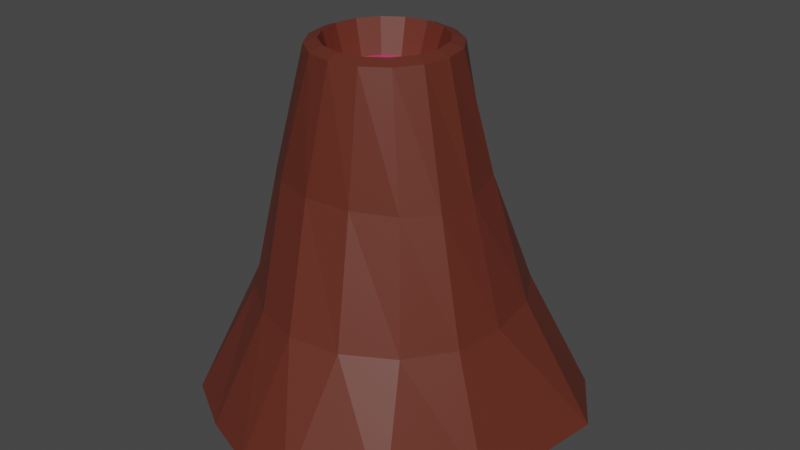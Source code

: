 # Source: volcano.blend  (saved by Blender 3.2.14; exported with 4.5.12 LTS)
import bpy
from mathutils import Matrix  # noqa: F401  (used for matrix-valued properties, if any)

bpy.ops.wm.read_factory_settings(use_empty=True)
scene = bpy.context.scene
scene.name = 'Scene'

# ---- collections
col_collection = bpy.data.collections.new('Collection'); scene.collection.children.link(col_collection)

# ---- materials (node trees are filled in below, after node groups)
mat_body = bpy.data.materials.new('body')
mat_body.use_transparent_shadow = False
mat_material_001 = bpy.data.materials.new('Material.001')
mat_material_001.use_transparent_shadow = False

# ---- material node trees
mat_body.use_nodes = True; mat_body.node_tree.nodes.clear()
_N = mat_body.node_tree.nodes; _L = mat_body.node_tree.links
n0 = _N.new('ShaderNodeBsdfPrincipled'); n0.name = 'Principled BSDF'; n0.location = (10, 300)
n0.distribution = 'GGX'
n0.subsurface_method = 'RANDOM_WALK_SKIN'
n0.inputs[0].default_value = (0.1226, 0.02504, 0.01387, 1.0)
n0.inputs[3].default_value = 1.45
n0.inputs[27].default_value = (0.0, 0.0, 0.0, 1.0)
n0.inputs[28].default_value = 1.0
n1 = _N.new('ShaderNodeOutputMaterial'); n1.name = 'Material Output'; n1.location = (300, 300)
_L.new(n0.outputs[0], n1.inputs[0])
n1.is_active_output = True
mat_material_001.use_nodes = True; mat_material_001.node_tree.nodes.clear()
_N = mat_material_001.node_tree.nodes; _L = mat_material_001.node_tree.links
n0 = _N.new('ShaderNodeBsdfPrincipled'); n0.name = 'Principled BSDF'; n0.location = (10, 300)
n0.distribution = 'GGX'
n0.subsurface_method = 'RANDOM_WALK_SKIN'
n0.inputs[0].default_value = (0.8, 0.04066, 0.2089, 1.0)
n0.inputs[3].default_value = 1.45
n0.inputs[27].default_value = (0.0, 0.0, 0.0, 1.0)
n0.inputs[28].default_value = 1.0
n1 = _N.new('ShaderNodeOutputMaterial'); n1.name = 'Material Output'; n1.location = (300, 300)
_L.new(n0.outputs[0], n1.inputs[0])
n1.is_active_output = True

# ---- world
world_world = bpy.data.worlds.new('World'); scene.world = world_world
world_world.use_nodes = True; world_world.node_tree.nodes.clear()
_N = world_world.node_tree.nodes; _L = world_world.node_tree.links
n0 = _N.new('ShaderNodeOutputWorld'); n0.name = 'World Output'; n0.location = (300, 300)
n1 = _N.new('ShaderNodeBackground'); n1.name = 'Background'; n1.location = (10, 300)
n1.inputs[0].default_value = (0.05088, 0.05088, 0.05088, 1.0)
_L.new(n1.outputs[0], n0.inputs[0])
n0.is_active_output = True
world_world.color = (0.05088, 0.05088, 0.05088)
world_world.use_sun_shadow = False
world_world.sun_shadow_jitter_overblur = 0.0

# ---- meshes
me_cylinder = bpy.data.meshes.new('Cylinder')
me_cylinder.from_pydata([(0.1288, 2.715, -3.616), (-0.0112, 0.6725, 1.738), (1.213, 2.435, -3.616), (0.2466, 0.6198, 1.737), (2.165, 1.79, -3.616), (0.4667, 0.4726, 1.737), (2.737, 0.9408, -3.621), (0.6162, 0.2523, 1.736), (2.587, -0.08127, -3.616), (0.682, -0.009983, 1.738), (2.452, -0.9993, -3.63), (0.6514, -0.2793, 1.742), (1.801, -2.149, -3.626), (0.5088, -0.5029, 1.748), (0.5819, -2.623, -3.617), (0.2745, -0.6477, 1.751), (-0.2794, -2.524, -3.612), (-0.004682, -0.6968, 1.751), (-1.115, -2.222, -3.616), (-0.2867, -0.6303, 1.749), (-1.934, -1.749, -3.616), (-0.5083, -0.4729, 1.748), (-2.301, -0.7556, -3.616), (-0.64, -0.2531, 1.748), (-2.341, 0.271, -3.616), (-0.6799, 0.001027, 1.748), (-2.215, 1.004, -3.616), (-0.6271, 0.2597, 1.748), (-1.951, 1.733, -3.616), (-0.482, 0.4788, 1.747), (-1.257, 2.406, -3.616), (-0.2663, 0.6234, 1.742), (-0.06076, 1.305, 0.1773), (0.4304, 1.195, 0.1667), (0.893, 0.966, 0.205), (1.227, 0.6599, 0.278), (1.393, 0.0129, 0.2161), (1.366, -0.5671, 0.2038), (1.04, -0.9623, 0.2322), (0.4754, -1.228, 0.2458), (-0.1685, -1.294, 0.2428), (-0.7764, -1.11, 0.2339), (-1.19, -0.7738, 0.2314), (-1.362, -0.4059, 0.2314), (-1.354, 0.02811, 0.2314), (-1.216, 0.5026, 0.2305), (-0.9424, 0.9225, 0.22), (-0.539, 1.205, 0.1994), (0.3795, 0.9221, 2.222), (-0.001954, 0.9989, 2.223), (0.7031, 0.7049, 2.221), (0.9191, 0.38, 2.221), (0.9961, -0.002169, 2.221), (0.9246, -0.383, 2.223), (0.716, -0.7085, 2.226), (0.3879, -0.9302, 2.226), (-0.004902, -1.006, 2.225), (-0.3917, -0.9206, 2.225), (-0.7115, -0.7026, 2.225), (-0.9239, -0.3827, 2.225), (-1.0, 1.192e-08, 2.225), (-0.9239, 0.3827, 2.225), (-0.7071, 0.7071, 2.225), (-0.3828, 0.9238, 2.225), (0.3133, 0.7585, 2.296), (-0.0006, 0.8214, 2.296), (0.5794, 0.5801, 2.295), (0.7572, 0.3133, 2.295), (0.8201, -0.000907, 2.295), (0.7589, -0.3147, 2.296), (0.584, -0.5816, 2.297), (0.3177, -0.7637, 2.297), (0.0001933, -0.8267, 2.297), (-0.3162, -0.7594, 2.297), (-0.5814, -0.5806, 2.297), (-0.7592, -0.3145, 2.297), (-0.8217, 1.827e-09, 2.297), (-0.7592, 0.3145, 2.297), (-0.5811, 0.5811, 2.297), (-0.3145, 0.7592, 2.297), (0.815, 1.731, -1.697), (1.416, 1.355, -1.696), (1.797, 0.7227, -1.695), (1.895, -0.03373, -1.699), (1.804, -0.7389, -1.705), (1.376, -1.352, -1.696), (0.7198, -1.733, -1.691), (0.001183, -1.841, -1.692), (-0.6869, -1.633, -1.692), (-1.284, -1.198, -1.692), (-1.742, -0.6429, -1.692), (-1.841, -0.02155, -1.692), (-1.589, 0.611, -1.692), (-1.161, 1.227, -1.692), (-0.6271, 1.699, -1.692), (0.02614, 1.899, -1.695)], [], [(32, 49, 48, 33), (33, 48, 50, 34), (34, 50, 51, 35), (35, 51, 52, 36), (36, 52, 53, 37), (37, 53, 54, 38), (38, 54, 55, 39), (39, 55, 56, 40), (40, 56, 57, 41), (41, 57, 58, 42), (42, 58, 59, 43), (43, 59, 60, 44), (44, 60, 61, 45), (45, 61, 62, 46), (3, 1, 31, 29, 27, 25, 23, 21, 19, 17, 15, 13, 11, 9, 7, 5), (46, 62, 63, 47), (47, 63, 49, 32), (0, 2, 4, 6, 8, 10, 12, 14, 16, 18, 20, 22, 24, 26, 28, 30), (94, 47, 32, 95), (93, 46, 47, 94), (92, 45, 46, 93), (91, 44, 45, 92), (90, 43, 44, 91), (89, 42, 43, 90), (88, 41, 42, 89), (87, 40, 41, 88), (86, 39, 40, 87), (85, 38, 39, 86), (84, 37, 38, 85), (83, 36, 37, 84), (82, 35, 36, 83), (81, 34, 35, 82), (80, 33, 34, 81), (95, 32, 33, 80), (65, 64, 48, 49), (64, 66, 50, 48), (66, 67, 51, 50), (67, 68, 52, 51), (68, 69, 53, 52), (69, 70, 54, 53), (70, 71, 55, 54), (71, 72, 56, 55), (72, 73, 57, 56), (73, 74, 58, 57), (74, 75, 59, 58), (75, 76, 60, 59), (76, 77, 61, 60), (77, 78, 62, 61), (78, 79, 63, 62), (79, 65, 49, 63), (1, 3, 64, 65), (3, 5, 66, 64), (5, 7, 67, 66), (7, 9, 68, 67), (9, 11, 69, 68), (11, 13, 70, 69), (13, 15, 71, 70), (15, 17, 72, 71), (17, 19, 73, 72), (19, 21, 74, 73), (21, 23, 75, 74), (23, 25, 76, 75), (25, 27, 77, 76), (27, 29, 78, 77), (29, 31, 79, 78), (31, 1, 65, 79), (0, 95, 80, 2), (2, 80, 81, 4), (4, 81, 82, 6), (6, 82, 83, 8), (8, 83, 84, 10), (10, 84, 85, 12), (12, 85, 86, 14), (14, 86, 87, 16), (16, 87, 88, 18), (18, 88, 89, 20), (20, 89, 90, 22), (22, 90, 91, 24), (24, 91, 92, 26), (26, 92, 93, 28), (28, 93, 94, 30), (30, 94, 95, 0)])
me_cylinder.polygons.foreach_set('material_index', [0, 0, 0, 0, 0, 0, 0, 0, 0, 0, 0, 0, 0, 0, 1, 0, 0, 0, 0, 0, 0, 0, 0, 0, 0, 0, 0, 0, 0, 0, 0, 0, 0, 0, 0, 0, 0, 0, 0, 0, 0, 0, 0, 0, 0, 0, 0, 0, 0, 0, 0, 0, 0, 0, 0, 0, 0, 0, 0, 0, 0, 0, 0, 0, 0, 0, 0, 0, 0, 0, 0, 0, 0, 0, 0, 0, 0, 0, 0, 0, 0, 0])
_uv = me_cylinder.uv_layers.new(name='UVMap')
_uv.uv.foreach_set('vector', [1.0, 0.75, 1.0, 1.0, 0.9375, 1.0, 0.9375, 0.75, 0.9375, 0.75, 0.9375, 1.0, 0.875, 1.0, 0.875, 0.75, 0.875, 0.75, 0.875, 1.0, 0.8125, 1.0, 0.8125, 0.75, 0.8125, 0.75, 0.8125, 1.0, 0.75, 1.0, 0.75, 0.75, 0.75, 0.75, 0.75, 1.0, 0.6875, 1.0, 0.6875, 0.75, 0.6875, 0.75, 0.6875, 1.0, 0.625, 1.0, 0.625, 0.75, 0.625, 0.75, 0.625, 1.0, 0.5625, 1.0, 0.5625, 0.75, 0.5625, 0.75, 0.5625, 1.0, 0.5, 1.0, 0.5, 0.75, 0.5, 0.75, 0.5, 1.0, 0.4375, 1.0, 0.4375, 0.75, 0.4375, 0.75, 0.4375, 1.0, 0.375, 1.0, 0.375, 0.75, 0.375, 0.75, 0.375, 1.0, 0.3125, 1.0, 0.3125, 0.75, 0.3125, 0.75, 0.3125, 1.0, 0.25, 1.0, 0.25, 0.75, 0.25, 0.75, 0.25, 1.0, 0.1875, 1.0, 0.1875, 0.75, 0.1875, 0.75, 0.1875, 1.0, 0.125, 1.0, 0.125, 0.75, 0.3205, 0.4201, 0.25, 0.4341, 0.1795, 0.4201, 0.1198, 0.3802, 0.0799, 0.3205, 0.06589, 0.25, 0.0799, 0.1795, 0.1198, 0.1198, 0.1795, 0.0799, 0.25, 0.06589, 0.3205, 0.0799, 0.3802, 0.1198, 0.4201, 0.1795, 0.4341, 0.25, 0.4201, 0.3205, 0.3802, 0.3802, 0.125, 0.75, 0.125, 1.0, 0.0625, 1.0, 0.0625, 0.75, 0.0625, 0.75, 0.0625, 1.0, 0.0, 1.0, 0.0, 0.75, 0.75, 0.49, 0.8418, 0.4717, 0.9197, 0.4197, 0.9717, 0.3418, 0.99, 0.25, 0.9717, 0.1582, 0.9197, 0.08029, 0.8418, 0.02827, 0.75, 0.01, 0.6582, 0.02827, 0.5803, 0.08029, 0.5283, 0.1582, 0.51, 0.25, 0.5283, 0.3418, 0.5803, 0.4197, 0.6582, 0.4717, 0.0625, 0.625, 0.0625, 0.75, 0.0, 0.75, 0.0, 0.625, 0.125, 0.625, 0.125, 0.75, 0.0625, 0.75, 0.0625, 0.625, 0.1875, 0.625, 0.1875, 0.75, 0.125, 0.75, 0.125, 0.625, 0.25, 0.625, 0.25, 0.75, 0.1875, 0.75, 0.1875, 0.625, 0.3125, 0.625, 0.3125, 0.75, 0.25, 0.75, 0.25, 0.625, 0.375, 0.625, 0.375, 0.75, 0.3125, 0.75, 0.3125, 0.625, 0.4375, 0.625, 0.4375, 0.75, 0.375, 0.75, 0.375, 0.625, 0.5, 0.625, 0.5, 0.75, 0.4375, 0.75, 0.4375, 0.625, 0.5625, 0.625, 0.5625, 0.75, 0.5, 0.75, 0.5, 0.625, 0.625, 0.625, 0.625, 0.75, 0.5625, 0.75, 0.5625, 0.625, 0.6875, 0.625, 0.6875, 0.75, 0.625, 0.75, 0.625, 0.625, 0.75, 0.625, 0.75, 0.75, 0.6875, 0.75, 0.6875, 0.625, 0.8125, 0.625, 0.8125, 0.75, 0.75, 0.75, 0.75, 0.625, 0.875, 0.625, 0.875, 0.75, 0.8125, 0.75, 0.8125, 0.625, 0.9375, 0.625, 0.9375, 0.75, 0.875, 0.75, 0.875, 0.625, 1.0, 0.625, 1.0, 0.75, 0.9375, 0.75, 0.9375, 0.625, 0.25, 0.4537, 0.3279, 0.4382, 0.3418, 0.4717, 0.25, 0.49, 0.3279, 0.4382, 0.394, 0.394, 0.4197, 0.4197, 0.3418, 0.4717, 0.394, 0.394, 0.4382, 0.3279, 0.4717, 0.3418, 0.4197, 0.4197, 0.4382, 0.3279, 0.4537, 0.25, 0.49, 0.25, 0.4717, 0.3418, 0.4537, 0.25, 0.4382, 0.1721, 0.4717, 0.1582, 0.49, 0.25, 0.4382, 0.1721, 0.394, 0.106, 0.4197, 0.08029, 0.4717, 0.1582, 0.394, 0.106, 0.3279, 0.06181, 0.3418, 0.02827, 0.4197, 0.08029, 0.3279, 0.06181, 0.25, 0.04631, 0.25, 0.01, 0.3418, 0.02827, 0.25, 0.04631, 0.1721, 0.06181, 0.1582, 0.02827, 0.25, 0.01, 0.1721, 0.06181, 0.106, 0.106, 0.08029, 0.08029, 0.1582, 0.02827, 0.106, 0.106, 0.06181, 0.1721, 0.02827, 0.1582, 0.08029, 0.08029, 0.06181, 0.1721, 0.04631, 0.25, 0.01, 0.25, 0.02827, 0.1582, 0.04631, 0.25, 0.06181, 0.3279, 0.02827, 0.3418, 0.01, 0.25, 0.06181, 0.3279, 0.106, 0.394, 0.08029, 0.4197, 0.02827, 0.3418, 0.106, 0.394, 0.1721, 0.4382, 0.1582, 0.4717, 0.08029, 0.4197, 0.1721, 0.4382, 0.25, 0.4537, 0.25, 0.49, 0.1582, 0.4717, 0.25, 0.4341, 0.3205, 0.4201, 0.3279, 0.4382, 0.25, 0.4537, 0.3205, 0.4201, 0.3802, 0.3802, 0.394, 0.394, 0.3279, 0.4382, 0.3802, 0.3802, 0.4201, 0.3205, 0.4382, 0.3279, 0.394, 0.394, 0.4201, 0.3205, 0.4341, 0.25, 0.4537, 0.25, 0.4382, 0.3279, 0.4341, 0.25, 0.4201, 0.1795, 0.4382, 0.1721, 0.4537, 0.25, 0.4201, 0.1795, 0.3802, 0.1198, 0.394, 0.106, 0.4382, 0.1721, 0.3802, 0.1198, 0.3205, 0.0799, 0.3279, 0.06181, 0.394, 0.106, 0.3205, 0.0799, 0.25, 0.06589, 0.25, 0.04631, 0.3279, 0.06181, 0.25, 0.06589, 0.1795, 0.0799, 0.1721, 0.06181, 0.25, 0.04631, 0.1795, 0.0799, 0.1198, 0.1198, 0.106, 0.106, 0.1721, 0.06181, 0.1198, 0.1198, 0.0799, 0.1795, 0.06181, 0.1721, 0.106, 0.106, 0.0799, 0.1795, 0.06589, 0.25, 0.04631, 0.25, 0.06181, 0.1721, 0.06589, 0.25, 0.0799, 0.3205, 0.06181, 0.3279, 0.04631, 0.25, 0.0799, 0.3205, 0.1198, 0.3802, 0.106, 0.394, 0.06181, 0.3279, 0.1198, 0.3802, 0.1795, 0.4201, 0.1721, 0.4382, 0.106, 0.394, 0.1795, 0.4201, 0.25, 0.4341, 0.25, 0.4537, 0.1721, 0.4382, 1.0, 0.5, 1.0, 0.625, 0.9375, 0.625, 0.9375, 0.5, 0.9375, 0.5, 0.9375, 0.625, 0.875, 0.625, 0.875, 0.5, 0.875, 0.5, 0.875, 0.625, 0.8125, 0.625, 0.8125, 0.5, 0.8125, 0.5, 0.8125, 0.625, 0.75, 0.625, 0.75, 0.5, 0.75, 0.5, 0.75, 0.625, 0.6875, 0.625, 0.6875, 0.5, 0.6875, 0.5, 0.6875, 0.625, 0.625, 0.625, 0.625, 0.5, 0.625, 0.5, 0.625, 0.625, 0.5625, 0.625, 0.5625, 0.5, 0.5625, 0.5, 0.5625, 0.625, 0.5, 0.625, 0.5, 0.5, 0.5, 0.5, 0.5, 0.625, 0.4375, 0.625, 0.4375, 0.5, 0.4375, 0.5, 0.4375, 0.625, 0.375, 0.625, 0.375, 0.5, 0.375, 0.5, 0.375, 0.625, 0.3125, 0.625, 0.3125, 0.5, 0.3125, 0.5, 0.3125, 0.625, 0.25, 0.625, 0.25, 0.5, 0.25, 0.5, 0.25, 0.625, 0.1875, 0.625, 0.1875, 0.5, 0.1875, 0.5, 0.1875, 0.625, 0.125, 0.625, 0.125, 0.5, 0.125, 0.5, 0.125, 0.625, 0.0625, 0.625, 0.0625, 0.5, 0.0625, 0.5, 0.0625, 0.625, 0.0, 0.625, 0.0, 0.5])
me_cylinder.materials.append(mat_body)
me_cylinder.materials.append(mat_material_001)
me_cylinder.update()

# ---- objects
ob_cylinder = bpy.data.objects.new('Cylinder', me_cylinder)

# ---- transforms, parenting, visibility, modifiers, constraints
ob_cylinder.location = (0.0, 0.0, 0.0)
ob_cylinder.scale = (1.163, 1.18, 1.0)

# ---- collection membership
col_collection.objects.link(ob_cylinder)

# ---- scene / render settings (as saved in the file)
scene.frame_start = 1; scene.frame_end = 250; scene.frame_set(36)
scene.render.engine = 'BLENDER_EEVEE_NEXT'
scene.cycles.sampling_pattern = 'TABULATED_SOBOL'
scene.cycles.use_light_tree = False
scene.view_settings.view_transform = 'Filmic'
bpy.context.view_layer.update()

# ---- added for rendering (the .blend has no active camera and no usable light): camera, sun
cam_auto = bpy.data.cameras.new('AutoCamera')
cam_auto.lens = 50.0
cam_auto.sensor_width = 36.0
cam_auto.clip_end = 1000.0
ob_auto_camera = bpy.data.objects.new('AutoCamera', cam_auto)
scene.collection.objects.link(ob_auto_camera)
ob_auto_camera.location = (9.92046, -11.5742, 7.0856)
ob_auto_camera.rotation_euler = (1.09748, -7.21219e-08, 0.694738)
scene.camera = ob_auto_camera
light_auto_sun = bpy.data.lights.new('AutoSun', 'SUN')
light_auto_sun.energy = 3.0
light_auto_sun.angle = 0.0523599
ob_auto_sun = bpy.data.objects.new('AutoSun', light_auto_sun)
scene.collection.objects.link(ob_auto_sun)
ob_auto_sun.rotation_euler = (0.872665, 0.174533, 0.523599)
bpy.context.view_layer.update()
